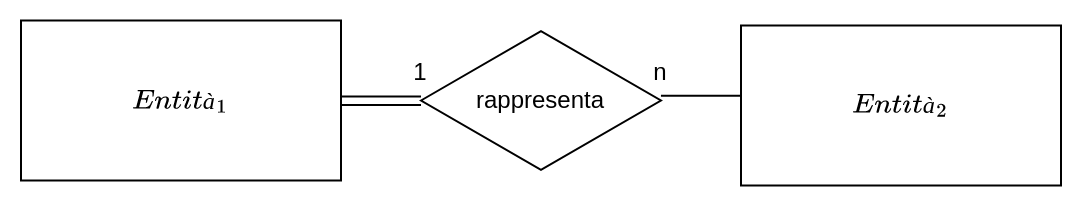

The diagram above was exported from draw.io. Its source (the exported page's mxGraphModel, read from the mxfile embedded in the PNG):
<mxGraphModel dx="2789" dy="1236" grid="1" gridSize="10" guides="1" tooltips="1" connect="1" arrows="1" fold="1" page="1" pageScale="1" pageWidth="1100" pageHeight="850" math="1" shadow="0">
  <root>
    <mxCell id="0" />
    <mxCell id="1" parent="0" />
    <mxCell id="2" value="$$Entità_1$$" style="rounded=0;whiteSpace=wrap;html=1;" vertex="1" parent="1">
      <mxGeometry x="-1190" y="-151.25" width="160" height="80" as="geometry" />
    </mxCell>
    <mxCell id="3" value="$$Entità_2$$" style="rounded=0;whiteSpace=wrap;html=1;" vertex="1" parent="1">
      <mxGeometry x="-830" y="-148.75" width="160" height="80" as="geometry" />
    </mxCell>
    <mxCell id="4" value="rappresenta" style="html=1;whiteSpace=wrap;aspect=fixed;shape=isoRectangle;" vertex="1" parent="1">
      <mxGeometry x="-990" y="-147.24" width="119.98" height="71.99" as="geometry" />
    </mxCell>
    <mxCell id="5" value="" style="endArrow=none;html=1;rounded=0;exitX=1;exitY=0.5;exitDx=0;exitDy=0;" edge="1" parent="1">
      <mxGeometry width="50" height="50" relative="1" as="geometry">
        <mxPoint x="-1030.0000000000002" y="-113.25" as="sourcePoint" />
        <mxPoint x="-990.0000000000002" y="-113.24799979997988" as="targetPoint" />
      </mxGeometry>
    </mxCell>
    <mxCell id="6" value="" style="endArrow=none;html=1;rounded=0;exitX=1;exitY=0.5;exitDx=0;exitDy=0;" edge="1" parent="1">
      <mxGeometry width="50" height="50" relative="1" as="geometry">
        <mxPoint x="-1030.0000000000002" y="-108.95000000000005" as="sourcePoint" />
        <mxPoint x="-990.0000000000002" y="-108.94799979997993" as="targetPoint" />
      </mxGeometry>
    </mxCell>
    <mxCell id="7" value="" style="endArrow=none;html=1;rounded=0;exitX=1;exitY=0.5;exitDx=0;exitDy=0;" edge="1" parent="1">
      <mxGeometry width="50" height="50" relative="1" as="geometry">
        <mxPoint x="-870.0199999999995" y="-113.59999999999991" as="sourcePoint" />
        <mxPoint x="-830.0199999999995" y="-113.59799979998002" as="targetPoint" />
      </mxGeometry>
    </mxCell>
    <mxCell id="8" value="n" style="text;html=1;strokeColor=none;fillColor=none;align=center;verticalAlign=middle;whiteSpace=wrap;rounded=0;" vertex="1" parent="1">
      <mxGeometry x="-880.01" y="-130" width="20" height="10" as="geometry" />
    </mxCell>
    <mxCell id="9" value="1" style="text;html=1;strokeColor=none;fillColor=none;align=center;verticalAlign=middle;whiteSpace=wrap;rounded=0;" vertex="1" parent="1">
      <mxGeometry x="-1000" y="-130" width="20" height="10" as="geometry" />
    </mxCell>
  </root>
</mxGraphModel>